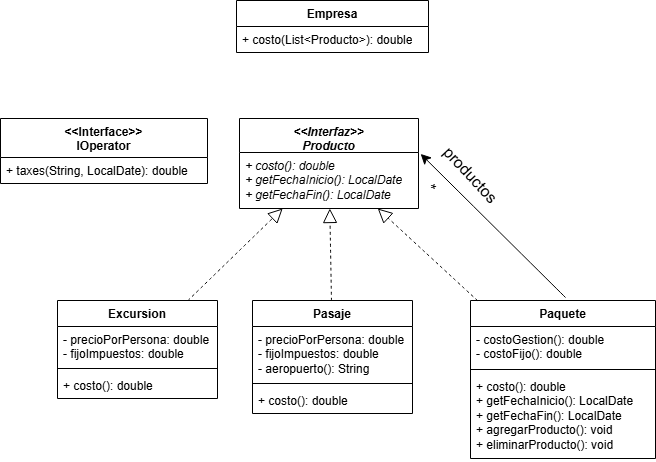

The diagram above was exported from draw.io. Its source (the exported page's mxGraphModel, read from the mxfile embedded in the PNG):
<mxGraphModel dx="1138" dy="1284" grid="0" gridSize="10" guides="1" tooltips="1" connect="1" arrows="1" fold="1" page="0" pageScale="1" pageWidth="827" pageHeight="1169" math="0" shadow="0">
  <root>
    <mxCell id="0" />
    <mxCell id="1" parent="0" />
    <mxCell id="aBlmnkDsYCaZMxPT9_uH-1" value="Empresa" style="swimlane;fontStyle=1;align=center;verticalAlign=top;childLayout=stackLayout;horizontal=1;startSize=26;horizontalStack=0;resizeParent=1;resizeParentMax=0;resizeLast=0;collapsible=1;marginBottom=0;whiteSpace=wrap;html=1;" parent="1" vertex="1">
      <mxGeometry x="75" y="-72" width="192" height="52" as="geometry" />
    </mxCell>
    <mxCell id="aBlmnkDsYCaZMxPT9_uH-4" value="+ costo(List&amp;lt;Producto&amp;gt;): double" style="text;strokeColor=none;fillColor=none;align=left;verticalAlign=top;spacingLeft=4;spacingRight=4;overflow=hidden;rotatable=0;points=[[0,0.5],[1,0.5]];portConstraint=eastwest;whiteSpace=wrap;html=1;" parent="aBlmnkDsYCaZMxPT9_uH-1" vertex="1">
      <mxGeometry y="26" width="192" height="26" as="geometry" />
    </mxCell>
    <mxCell id="aBlmnkDsYCaZMxPT9_uH-5" value="&lt;div&gt;&lt;i&gt;&amp;lt;&amp;lt;Interfaz&amp;gt;&amp;gt;&lt;/i&gt;&lt;/div&gt;&lt;i&gt;Producto&lt;/i&gt;" style="swimlane;fontStyle=1;align=center;verticalAlign=top;childLayout=stackLayout;horizontal=1;startSize=34;horizontalStack=0;resizeParent=1;resizeParentMax=0;resizeLast=0;collapsible=1;marginBottom=0;whiteSpace=wrap;html=1;" parent="1" vertex="1">
      <mxGeometry x="78" y="46" width="179" height="90" as="geometry" />
    </mxCell>
    <mxCell id="aBlmnkDsYCaZMxPT9_uH-8" value="&lt;i&gt;+ costo(): double&lt;/i&gt;&lt;div&gt;&lt;i&gt;+ getFechaInicio(): LocalDate&lt;/i&gt;&lt;/div&gt;&lt;div&gt;&lt;i&gt;+ getFechaFin(): LocalDate&lt;/i&gt;&lt;i&gt;&lt;/i&gt;&lt;/div&gt;" style="text;strokeColor=none;fillColor=none;align=left;verticalAlign=top;spacingLeft=4;spacingRight=4;overflow=hidden;rotatable=0;points=[[0,0.5],[1,0.5]];portConstraint=eastwest;whiteSpace=wrap;html=1;" parent="aBlmnkDsYCaZMxPT9_uH-5" vertex="1">
      <mxGeometry y="34" width="179" height="56" as="geometry" />
    </mxCell>
    <mxCell id="aBlmnkDsYCaZMxPT9_uH-9" value="Excursion" style="swimlane;fontStyle=1;align=center;verticalAlign=top;childLayout=stackLayout;horizontal=1;startSize=26;horizontalStack=0;resizeParent=1;resizeParentMax=0;resizeLast=0;collapsible=1;marginBottom=0;whiteSpace=wrap;html=1;" parent="1" vertex="1">
      <mxGeometry x="-104" y="228" width="160" height="98" as="geometry" />
    </mxCell>
    <mxCell id="aBlmnkDsYCaZMxPT9_uH-35" value="&lt;div&gt;- precioPorPersona: double&lt;div&gt;- fijoImpuestos: double&lt;/div&gt;&lt;/div&gt;&lt;div&gt;&lt;br&gt;&lt;/div&gt;" style="text;strokeColor=none;fillColor=none;align=left;verticalAlign=top;spacingLeft=4;spacingRight=4;overflow=hidden;rotatable=0;points=[[0,0.5],[1,0.5]];portConstraint=eastwest;whiteSpace=wrap;html=1;" parent="aBlmnkDsYCaZMxPT9_uH-9" vertex="1">
      <mxGeometry y="26" width="160" height="38" as="geometry" />
    </mxCell>
    <mxCell id="yz9H0U8h5G4T_ncpIUZx-5" value="" style="line;strokeWidth=1;fillColor=none;align=left;verticalAlign=middle;spacingTop=-1;spacingLeft=3;spacingRight=3;rotatable=0;labelPosition=right;points=[];portConstraint=eastwest;strokeColor=inherit;" vertex="1" parent="aBlmnkDsYCaZMxPT9_uH-9">
      <mxGeometry y="64" width="160" height="8" as="geometry" />
    </mxCell>
    <mxCell id="aBlmnkDsYCaZMxPT9_uH-12" value="+ costo(): double" style="text;strokeColor=none;fillColor=none;align=left;verticalAlign=top;spacingLeft=4;spacingRight=4;overflow=hidden;rotatable=0;points=[[0,0.5],[1,0.5]];portConstraint=eastwest;whiteSpace=wrap;html=1;" parent="aBlmnkDsYCaZMxPT9_uH-9" vertex="1">
      <mxGeometry y="72" width="160" height="26" as="geometry" />
    </mxCell>
    <mxCell id="aBlmnkDsYCaZMxPT9_uH-13" value="Pasaje" style="swimlane;fontStyle=1;align=center;verticalAlign=top;childLayout=stackLayout;horizontal=1;startSize=26;horizontalStack=0;resizeParent=1;resizeParentMax=0;resizeLast=0;collapsible=1;marginBottom=0;whiteSpace=wrap;html=1;" parent="1" vertex="1">
      <mxGeometry x="91" y="228" width="160" height="113" as="geometry" />
    </mxCell>
    <mxCell id="aBlmnkDsYCaZMxPT9_uH-36" value="&lt;div&gt;- precioPorPersona: double&lt;div&gt;- fijoImpuestos: double&lt;/div&gt;&lt;/div&gt;&lt;div&gt;- aeropuerto(): String&lt;/div&gt;" style="text;strokeColor=none;fillColor=none;align=left;verticalAlign=top;spacingLeft=4;spacingRight=4;overflow=hidden;rotatable=0;points=[[0,0.5],[1,0.5]];portConstraint=eastwest;whiteSpace=wrap;html=1;" parent="aBlmnkDsYCaZMxPT9_uH-13" vertex="1">
      <mxGeometry y="26" width="160" height="53" as="geometry" />
    </mxCell>
    <mxCell id="aBlmnkDsYCaZMxPT9_uH-15" value="" style="line;strokeWidth=1;fillColor=none;align=left;verticalAlign=middle;spacingTop=-1;spacingLeft=3;spacingRight=3;rotatable=0;labelPosition=right;points=[];portConstraint=eastwest;strokeColor=inherit;" parent="aBlmnkDsYCaZMxPT9_uH-13" vertex="1">
      <mxGeometry y="79" width="160" height="8" as="geometry" />
    </mxCell>
    <mxCell id="aBlmnkDsYCaZMxPT9_uH-23" value="+ costo(): double" style="text;strokeColor=none;fillColor=none;align=left;verticalAlign=top;spacingLeft=4;spacingRight=4;overflow=hidden;rotatable=0;points=[[0,0.5],[1,0.5]];portConstraint=eastwest;whiteSpace=wrap;html=1;" parent="aBlmnkDsYCaZMxPT9_uH-13" vertex="1">
      <mxGeometry y="87" width="160" height="26" as="geometry" />
    </mxCell>
    <mxCell id="aBlmnkDsYCaZMxPT9_uH-17" value="Paquete" style="swimlane;fontStyle=1;align=center;verticalAlign=top;childLayout=stackLayout;horizontal=1;startSize=26;horizontalStack=0;resizeParent=1;resizeParentMax=0;resizeLast=0;collapsible=1;marginBottom=0;whiteSpace=wrap;html=1;" parent="1" vertex="1">
      <mxGeometry x="309" y="228" width="185" height="158" as="geometry" />
    </mxCell>
    <mxCell id="aBlmnkDsYCaZMxPT9_uH-28" value="&lt;div&gt;- costoGestion(): double&lt;/div&gt;&lt;div&gt;- costoFijo(): double&lt;/div&gt;" style="text;strokeColor=none;fillColor=none;align=left;verticalAlign=top;spacingLeft=4;spacingRight=4;overflow=hidden;rotatable=0;points=[[0,0.5],[1,0.5]];portConstraint=eastwest;whiteSpace=wrap;html=1;" parent="aBlmnkDsYCaZMxPT9_uH-17" vertex="1">
      <mxGeometry y="26" width="185" height="39" as="geometry" />
    </mxCell>
    <mxCell id="aBlmnkDsYCaZMxPT9_uH-19" value="" style="line;strokeWidth=1;fillColor=none;align=left;verticalAlign=middle;spacingTop=-1;spacingLeft=3;spacingRight=3;rotatable=0;labelPosition=right;points=[];portConstraint=eastwest;strokeColor=inherit;" parent="aBlmnkDsYCaZMxPT9_uH-17" vertex="1">
      <mxGeometry y="65" width="185" height="8" as="geometry" />
    </mxCell>
    <mxCell id="aBlmnkDsYCaZMxPT9_uH-20" value="&lt;div&gt;+ costo(): double&lt;/div&gt;+ getFechaInicio(): LocalDate&lt;div&gt;+ getFechaFin(): LocalDate&lt;/div&gt;&lt;div&gt;+ agregarProducto(): void&lt;/div&gt;&lt;div&gt;+ eliminarProducto(): void&lt;/div&gt;" style="text;strokeColor=none;fillColor=none;align=left;verticalAlign=top;spacingLeft=4;spacingRight=4;overflow=hidden;rotatable=0;points=[[0,0.5],[1,0.5]];portConstraint=eastwest;whiteSpace=wrap;html=1;" parent="aBlmnkDsYCaZMxPT9_uH-17" vertex="1">
      <mxGeometry y="73" width="185" height="85" as="geometry" />
    </mxCell>
    <mxCell id="aBlmnkDsYCaZMxPT9_uH-25" value="&lt;div&gt;&amp;lt;&amp;lt;Interface&amp;gt;&amp;gt;&lt;/div&gt;IOperator" style="swimlane;fontStyle=1;align=center;verticalAlign=top;childLayout=stackLayout;horizontal=1;startSize=39;horizontalStack=0;resizeParent=1;resizeParentMax=0;resizeLast=0;collapsible=1;marginBottom=0;whiteSpace=wrap;html=1;" parent="1" vertex="1">
      <mxGeometry x="-161" y="46" width="207" height="65" as="geometry" />
    </mxCell>
    <mxCell id="aBlmnkDsYCaZMxPT9_uH-27" value="+ taxes(String, LocalDate): double" style="text;strokeColor=none;fillColor=none;align=left;verticalAlign=top;spacingLeft=4;spacingRight=4;overflow=hidden;rotatable=0;points=[[0,0.5],[1,0.5]];portConstraint=eastwest;whiteSpace=wrap;html=1;" parent="aBlmnkDsYCaZMxPT9_uH-25" vertex="1">
      <mxGeometry y="39" width="207" height="26" as="geometry" />
    </mxCell>
    <mxCell id="aBlmnkDsYCaZMxPT9_uH-32" style="edgeStyle=none;curved=1;rounded=0;orthogonalLoop=1;jettySize=auto;html=1;entryX=1.012;entryY=0.025;entryDx=0;entryDy=0;entryPerimeter=0;fontSize=12;startSize=8;endSize=8;" parent="1" target="aBlmnkDsYCaZMxPT9_uH-8" edge="1">
      <mxGeometry relative="1" as="geometry">
        <mxPoint x="404" y="225" as="sourcePoint" />
        <mxPoint x="262.29600000000005" y="58.77800000000002" as="targetPoint" />
      </mxGeometry>
    </mxCell>
    <mxCell id="aBlmnkDsYCaZMxPT9_uH-33" value="*" style="text;html=1;align=center;verticalAlign=middle;resizable=0;points=[];autosize=1;strokeColor=none;fillColor=none;fontSize=16;rotation=90;" parent="1" vertex="1">
      <mxGeometry x="257" y="99" width="24" height="31" as="geometry" />
    </mxCell>
    <mxCell id="aBlmnkDsYCaZMxPT9_uH-34" value="productos" style="text;html=1;align=center;verticalAlign=middle;resizable=0;points=[];autosize=1;strokeColor=none;fillColor=none;fontSize=16;rotation=47;" parent="1" vertex="1">
      <mxGeometry x="265" y="87" width="88" height="31" as="geometry" />
    </mxCell>
    <mxCell id="yz9H0U8h5G4T_ncpIUZx-1" value="" style="endArrow=block;dashed=1;endFill=0;endSize=12;html=1;rounded=0;fontSize=12;curved=1;" edge="1" parent="1" source="aBlmnkDsYCaZMxPT9_uH-9" target="aBlmnkDsYCaZMxPT9_uH-5">
      <mxGeometry width="160" relative="1" as="geometry">
        <mxPoint x="131" y="199" as="sourcePoint" />
        <mxPoint x="291" y="199" as="targetPoint" />
      </mxGeometry>
    </mxCell>
    <mxCell id="yz9H0U8h5G4T_ncpIUZx-2" value="" style="endArrow=block;dashed=1;endFill=0;endSize=12;html=1;rounded=0;fontSize=12;curved=1;" edge="1" parent="1" source="aBlmnkDsYCaZMxPT9_uH-13" target="aBlmnkDsYCaZMxPT9_uH-5">
      <mxGeometry width="160" relative="1" as="geometry">
        <mxPoint x="131" y="199" as="sourcePoint" />
        <mxPoint x="291" y="199" as="targetPoint" />
      </mxGeometry>
    </mxCell>
    <mxCell id="yz9H0U8h5G4T_ncpIUZx-4" value="" style="endArrow=block;dashed=1;endFill=0;endSize=12;html=1;rounded=0;fontSize=12;curved=1;" edge="1" parent="1" source="aBlmnkDsYCaZMxPT9_uH-17" target="aBlmnkDsYCaZMxPT9_uH-5">
      <mxGeometry width="160" relative="1" as="geometry">
        <mxPoint x="131" y="199" as="sourcePoint" />
        <mxPoint x="291" y="199" as="targetPoint" />
      </mxGeometry>
    </mxCell>
  </root>
</mxGraphModel>